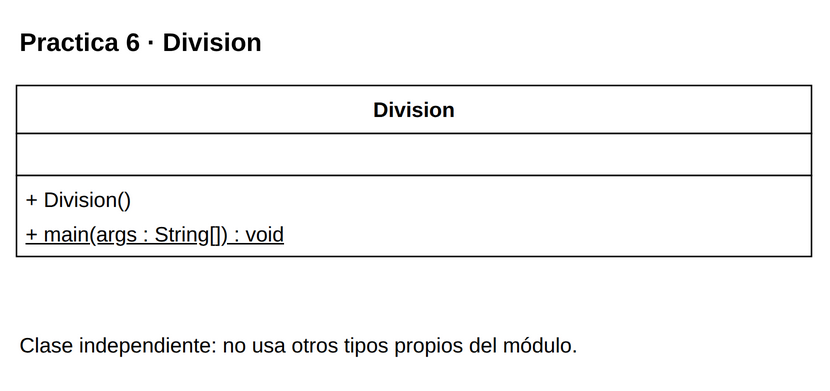

The diagram above was exported from draw.io. Its source (the exported page's mxGraphModel, read from the mxfile embedded in the PNG):
<mxGraphModel dx="1000" dy="1000" grid="1" gridSize="10" page="0" pageScale="1" pageWidth="816" pageHeight="1056" background="#FFFFFF" adaptiveColors="auto">
  <root>
    <mxCell id="0" />
    <mxCell id="1" parent="0" />
    <mxCell id="v1" value="&lt;b&gt;Practica 6 · Division&lt;/b&gt;" style="text;html=1;whiteSpace=wrap;align=left;verticalAlign=middle;fontFamily=Liberation Sans;fontSize=17;fontColor=#000000;" vertex="1" parent="1">
      <mxGeometry x="20" y="8" width="530" height="35" as="geometry" />
    </mxCell>
    <mxCell id="c19" value="" style="group;" vertex="1" parent="1">
      <mxGeometry x="20" y="55" width="530" height="114" as="geometry" />
    </mxCell>
    <mxCell id="v2" value="" style="rounded=0;whiteSpace=wrap;html=1;fillColor=#FFFFFF;strokeColor=#000000;strokeWidth=1;" vertex="1" parent="c19">
      <mxGeometry x="0" y="0" width="530" height="32" as="geometry" />
    </mxCell>
    <mxCell id="v3" value="&lt;b&gt;Division&lt;/b&gt;" style="text;html=1;whiteSpace=wrap;align=center;verticalAlign=middle;fontFamily=Liberation Sans;fontSize=14;fontColor=#000000;spacing=0;" vertex="1" parent="c19">
      <mxGeometry x="6" y="4" width="518" height="24" as="geometry" />
    </mxCell>
    <mxCell id="v4" value="" style="rounded=0;whiteSpace=wrap;html=1;fillColor=#FFFFFF;strokeColor=#000000;strokeWidth=1;" vertex="1" parent="c19">
      <mxGeometry x="0" y="32" width="530" height="28" as="geometry" />
    </mxCell>
    <mxCell id="v5" value="" style="text;html=1;whiteSpace=wrap;align=left;verticalAlign=middle;fontFamily=Liberation Sans;fontSize=14;fontColor=#000000;spacing=0;" vertex="1" parent="c19">
      <mxGeometry x="6" y="36" width="518" height="20" as="geometry" />
    </mxCell>
    <mxCell id="v6" value="" style="rounded=0;whiteSpace=wrap;html=1;fillColor=#FFFFFF;strokeColor=#000000;strokeWidth=1;" vertex="1" parent="c19">
      <mxGeometry x="0" y="60" width="530" height="54" as="geometry" />
    </mxCell>
    <mxCell id="v7" value="+ Division()" style="text;html=1;whiteSpace=wrap;align=left;verticalAlign=middle;fontFamily=Liberation Sans;fontSize=14;fontColor=#000000;spacing=0;" vertex="1" parent="c19">
      <mxGeometry x="6" y="64" width="518" height="23" as="geometry" />
    </mxCell>
    <mxCell id="v8" value="&lt;u&gt;+ main(args : String[]) : void&lt;/u&gt;" style="text;html=1;whiteSpace=wrap;align=left;verticalAlign=middle;fontFamily=Liberation Sans;fontSize=14;fontColor=#000000;spacing=0;" vertex="1" parent="c19">
      <mxGeometry x="6" y="87" width="518" height="23" as="geometry" />
    </mxCell>
    <mxCell id="v9" value="Clase independiente: no usa otros tipos propios del módulo." style="text;html=1;whiteSpace=wrap;align=left;verticalAlign=middle;fontFamily=Liberation Sans;fontSize=14;fontColor=#000000;" vertex="1" parent="1">
      <mxGeometry x="20" y="209" width="530" height="38" as="geometry" />
    </mxCell>
  </root>
</mxGraphModel>